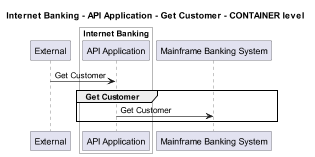

The diagram above was rendered by PlantUML. Its source (embedded in the PNG):
@startuml
!pragma layout smetana
skinparam dpi 60

title Internet Banking - API Application - Get Customer - CONTAINER level

participant "External" as C4InterFlow.SoftwareSystems.ExternalSystem

box "Internet Banking" #White
    participant "API Application" as BigBankPlc.SoftwareSystems.InternetBanking.Containers.APIApplication
end box

participant "Mainframe Banking System" as BigBankPlc.SoftwareSystems.MainframeBankingSystem

C4InterFlow.SoftwareSystems.ExternalSystem -> BigBankPlc.SoftwareSystems.InternetBanking.Containers.APIApplication : Get Customer
group Get Customer
BigBankPlc.SoftwareSystems.InternetBanking.Containers.APIApplication -> BigBankPlc.SoftwareSystems.MainframeBankingSystem : Get Customer
end


@enduml